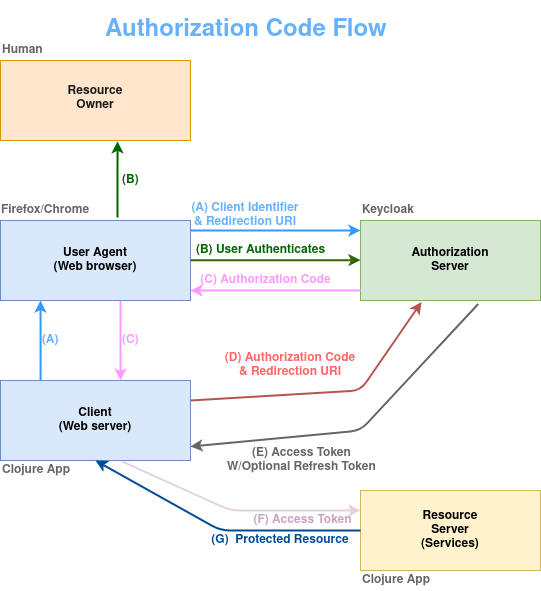

The diagram above was exported from draw.io. Its source (the exported page's mxGraphModel, read from the mxfile embedded in the PNG):
<mxGraphModel dx="1990" dy="1295" grid="1" gridSize="10" guides="1" tooltips="1" connect="1" arrows="1" fold="1" page="1" pageScale="1" pageWidth="850" pageHeight="1100" math="0" shadow="0">
  <root>
    <mxCell id="0" />
    <mxCell id="1" parent="0" />
    <mxCell id="FSta2FeIN3kY24dKVCQu-14" value="" style="edgeStyle=orthogonalEdgeStyle;rounded=0;orthogonalLoop=1;jettySize=auto;html=1;fontColor=#66B2FF;strokeWidth=2;strokeColor=#FF99FF;" parent="1" source="FSta2FeIN3kY24dKVCQu-1" target="FSta2FeIN3kY24dKVCQu-5" edge="1">
      <mxGeometry relative="1" as="geometry">
        <Array as="points">
          <mxPoint x="240" y="400" />
          <mxPoint x="240" y="400" />
        </Array>
      </mxGeometry>
    </mxCell>
    <mxCell id="FSta2FeIN3kY24dKVCQu-17" style="edgeStyle=orthogonalEdgeStyle;rounded=0;orthogonalLoop=1;jettySize=auto;html=1;fontColor=#66B2FF;strokeColor=#3399FF;strokeWidth=2;" parent="1" source="FSta2FeIN3kY24dKVCQu-1" target="FSta2FeIN3kY24dKVCQu-2" edge="1">
      <mxGeometry relative="1" as="geometry">
        <Array as="points">
          <mxPoint x="400" y="290" />
          <mxPoint x="400" y="290" />
        </Array>
      </mxGeometry>
    </mxCell>
    <mxCell id="FSta2FeIN3kY24dKVCQu-31" style="edgeStyle=orthogonalEdgeStyle;rounded=0;orthogonalLoop=1;jettySize=auto;html=1;entryX=0.616;entryY=1.01;entryDx=0;entryDy=0;entryPerimeter=0;fontColor=#66B2FF;strokeWidth=2;strokeColor=#006600;" parent="1" target="FSta2FeIN3kY24dKVCQu-4" edge="1">
      <mxGeometry relative="1" as="geometry">
        <mxPoint x="237" y="277" as="sourcePoint" />
      </mxGeometry>
    </mxCell>
    <mxCell id="FSta2FeIN3kY24dKVCQu-1" value="" style="rounded=0;whiteSpace=wrap;html=1;fillColor=#dae8fc;strokeColor=#6c8ebf;" parent="1" vertex="1">
      <mxGeometry x="120" y="280" width="190" height="80" as="geometry" />
    </mxCell>
    <mxCell id="FSta2FeIN3kY24dKVCQu-2" value="" style="rounded=0;whiteSpace=wrap;html=1;fillColor=#d5e8d4;strokeColor=#82b366;" parent="1" vertex="1">
      <mxGeometry x="480" y="280" width="180" height="80" as="geometry" />
    </mxCell>
    <mxCell id="FSta2FeIN3kY24dKVCQu-4" value="" style="rounded=0;whiteSpace=wrap;html=1;fillColor=#ffe6cc;strokeColor=#d79b00;" parent="1" vertex="1">
      <mxGeometry x="120" y="120" width="190" height="80" as="geometry" />
    </mxCell>
    <mxCell id="FSta2FeIN3kY24dKVCQu-5" value="" style="rounded=0;whiteSpace=wrap;html=1;fillColor=#dae8fc;strokeColor=#6c8ebf;" parent="1" vertex="1">
      <mxGeometry x="120" y="440" width="190" height="80" as="geometry" />
    </mxCell>
    <mxCell id="FSta2FeIN3kY24dKVCQu-10" value="&lt;div&gt;&lt;b&gt;Client&lt;/b&gt;&lt;/div&gt;&lt;div&gt;&lt;b&gt;(Web server)&lt;/b&gt;&lt;br&gt;&lt;/div&gt;" style="text;html=1;strokeColor=none;fillColor=none;align=center;verticalAlign=middle;whiteSpace=wrap;rounded=0;" parent="1" vertex="1">
      <mxGeometry x="165" y="470" width="100" height="20" as="geometry" />
    </mxCell>
    <mxCell id="FSta2FeIN3kY24dKVCQu-11" value="&lt;div&gt;&lt;b&gt;User Agent&lt;/b&gt;&lt;/div&gt;&lt;div&gt;&lt;b&gt;(Web browser)&lt;br&gt;&lt;/b&gt;&lt;/div&gt;" style="text;html=1;strokeColor=none;fillColor=none;align=center;verticalAlign=middle;whiteSpace=wrap;rounded=0;" parent="1" vertex="1">
      <mxGeometry x="160" y="310" width="110" height="20" as="geometry" />
    </mxCell>
    <mxCell id="FSta2FeIN3kY24dKVCQu-12" value="&lt;div&gt;&lt;b&gt;Authorization&lt;/b&gt;&lt;/div&gt;&lt;div&gt;&lt;b&gt;Server&lt;br&gt;&lt;/b&gt;&lt;/div&gt;" style="text;html=1;strokeColor=none;fillColor=none;align=center;verticalAlign=middle;whiteSpace=wrap;rounded=0;" parent="1" vertex="1">
      <mxGeometry x="535" y="310" width="70" height="20" as="geometry" />
    </mxCell>
    <mxCell id="FSta2FeIN3kY24dKVCQu-18" style="edgeStyle=orthogonalEdgeStyle;rounded=0;orthogonalLoop=1;jettySize=auto;html=1;fontColor=#66B2FF;strokeWidth=2;strokeColor=#336600;" parent="1" edge="1">
      <mxGeometry relative="1" as="geometry">
        <mxPoint x="310.0000000000002" y="319.6544827586207" as="sourcePoint" />
        <mxPoint x="480.0000000000002" y="319.6544827586207" as="targetPoint" />
        <Array as="points">
          <mxPoint x="400" y="319.62" />
          <mxPoint x="400" y="319.62" />
        </Array>
      </mxGeometry>
    </mxCell>
    <mxCell id="FSta2FeIN3kY24dKVCQu-20" style="edgeStyle=orthogonalEdgeStyle;rounded=0;orthogonalLoop=1;jettySize=auto;html=1;fontColor=#66B2FF;strokeWidth=2;strokeColor=#FF99FF;" parent="1" edge="1">
      <mxGeometry relative="1" as="geometry">
        <mxPoint x="480.0000000000002" y="350.00448275862084" as="sourcePoint" />
        <mxPoint x="310.0000000000002" y="350.00448275862084" as="targetPoint" />
        <Array as="points">
          <mxPoint x="400" y="349.97" />
          <mxPoint x="400" y="349.97" />
        </Array>
      </mxGeometry>
    </mxCell>
    <mxCell id="FSta2FeIN3kY24dKVCQu-21" value="" style="endArrow=classic;html=1;fontColor=#66B2FF;entryX=0.339;entryY=1.019;entryDx=0;entryDy=0;entryPerimeter=0;exitX=1;exitY=0.25;exitDx=0;exitDy=0;strokeWidth=2;fillColor=#f8cecc;strokeColor=#b85450;" parent="1" source="FSta2FeIN3kY24dKVCQu-5" target="FSta2FeIN3kY24dKVCQu-2" edge="1">
      <mxGeometry width="50" height="50" relative="1" as="geometry">
        <mxPoint x="310" y="480" as="sourcePoint" />
        <mxPoint x="360" y="430" as="targetPoint" />
        <Array as="points">
          <mxPoint x="480" y="450" />
        </Array>
      </mxGeometry>
    </mxCell>
    <mxCell id="FSta2FeIN3kY24dKVCQu-22" value="" style="endArrow=classic;html=1;fontColor=#66B2FF;entryX=0.654;entryY=1.044;entryDx=0;entryDy=0;entryPerimeter=0;exitX=0.654;exitY=1.044;exitDx=0;exitDy=0;exitPerimeter=0;strokeWidth=2;strokeColor=#666666;" parent="1" source="FSta2FeIN3kY24dKVCQu-2" edge="1">
      <mxGeometry width="50" height="50" relative="1" as="geometry">
        <mxPoint x="551.02" y="371.52" as="sourcePoint" />
        <mxPoint x="310" y="506" as="targetPoint" />
        <Array as="points">
          <mxPoint x="480" y="490" />
        </Array>
      </mxGeometry>
    </mxCell>
    <mxCell id="FSta2FeIN3kY24dKVCQu-23" value="&lt;font color=&quot;#666666&quot;&gt;&lt;b&gt;Firefox/Chrome&lt;/b&gt;&lt;/font&gt;" style="text;html=1;strokeColor=none;fillColor=none;align=center;verticalAlign=middle;whiteSpace=wrap;rounded=0;fontColor=#66B2FF;" parent="1" vertex="1">
      <mxGeometry x="120" y="260" width="90" height="20" as="geometry" />
    </mxCell>
    <mxCell id="FSta2FeIN3kY24dKVCQu-24" value="&lt;div align=&quot;left&quot;&gt;&lt;font color=&quot;#666666&quot;&gt;&lt;b&gt;Clojure App&lt;/b&gt;&lt;/font&gt;&lt;/div&gt;" style="text;html=1;strokeColor=none;fillColor=none;align=left;verticalAlign=middle;whiteSpace=wrap;rounded=0;fontColor=#66B2FF;" parent="1" vertex="1">
      <mxGeometry x="120" y="520" width="90" height="20" as="geometry" />
    </mxCell>
    <mxCell id="FSta2FeIN3kY24dKVCQu-25" value="&lt;div align=&quot;left&quot;&gt;&lt;font color=&quot;#666666&quot;&gt;&lt;b&gt;Keycloak&lt;/b&gt;&lt;/font&gt;&lt;/div&gt;" style="text;html=1;strokeColor=none;fillColor=none;align=left;verticalAlign=middle;whiteSpace=wrap;rounded=0;fontColor=#66B2FF;" parent="1" vertex="1">
      <mxGeometry x="480" y="260" width="90" height="20" as="geometry" />
    </mxCell>
    <mxCell id="FSta2FeIN3kY24dKVCQu-26" value="&lt;div&gt;&lt;b&gt;&lt;font color=&quot;#1A1A1A&quot;&gt;Resource&lt;/font&gt;&lt;/b&gt;&lt;/div&gt;&lt;div&gt;&lt;b&gt;&lt;font color=&quot;#1A1A1A&quot;&gt;Owner&lt;/font&gt;&lt;/b&gt;&lt;br&gt;&lt;/div&gt;" style="text;html=1;strokeColor=none;fillColor=none;align=center;verticalAlign=middle;whiteSpace=wrap;rounded=0;fontColor=#66B2FF;" parent="1" vertex="1">
      <mxGeometry x="175" y="140" width="80" height="35" as="geometry" />
    </mxCell>
    <mxCell id="FSta2FeIN3kY24dKVCQu-28" value="&lt;div align=&quot;left&quot;&gt;&lt;font color=&quot;#666666&quot;&gt;&lt;b&gt;Human&lt;/b&gt;&lt;/font&gt;&lt;/div&gt;" style="text;html=1;strokeColor=none;fillColor=none;align=left;verticalAlign=middle;whiteSpace=wrap;rounded=0;fontColor=#66B2FF;" parent="1" vertex="1">
      <mxGeometry x="120" y="100" width="90" height="20" as="geometry" />
    </mxCell>
    <mxCell id="FSta2FeIN3kY24dKVCQu-32" value="" style="edgeStyle=orthogonalEdgeStyle;rounded=0;orthogonalLoop=1;jettySize=auto;html=1;fontColor=#66B2FF;exitX=0.211;exitY=0;exitDx=0;exitDy=0;exitPerimeter=0;strokeWidth=2;strokeColor=#3399FF;" parent="1" source="FSta2FeIN3kY24dKVCQu-5" edge="1">
      <mxGeometry relative="1" as="geometry">
        <mxPoint x="160" y="420" as="sourcePoint" />
        <mxPoint x="160" y="360" as="targetPoint" />
        <Array as="points" />
      </mxGeometry>
    </mxCell>
    <mxCell id="FSta2FeIN3kY24dKVCQu-33" value="&lt;div align=&quot;center&quot;&gt;&lt;b&gt;&lt;font color=&quot;#666666&quot;&gt;(E) Access Token&lt;/font&gt;&lt;/b&gt;&lt;/div&gt;&lt;div align=&quot;center&quot;&gt;&lt;b&gt;&lt;font color=&quot;#666666&quot;&gt;W/Optional Refresh Token&lt;/font&gt;&lt;/b&gt;&lt;br&gt;&lt;/div&gt;" style="text;html=1;strokeColor=none;fillColor=none;align=left;verticalAlign=middle;whiteSpace=wrap;rounded=0;fontColor=#66B2FF;" parent="1" vertex="1">
      <mxGeometry x="345" y="500" width="160" height="40" as="geometry" />
    </mxCell>
    <mxCell id="FSta2FeIN3kY24dKVCQu-35" value="&lt;div&gt;&lt;b&gt;&lt;font color=&quot;#FF6666&quot;&gt;(D) Authorization Code&lt;/font&gt;&lt;/b&gt;&lt;/div&gt;&lt;div&gt;&lt;b&gt;&lt;font color=&quot;#FF6666&quot;&gt;&amp;amp; Redirection URI&lt;br&gt;&lt;/font&gt;&lt;/b&gt;&lt;/div&gt;" style="text;html=1;strokeColor=none;fillColor=none;align=center;verticalAlign=middle;whiteSpace=wrap;rounded=0;fontColor=#66B2FF;" parent="1" vertex="1">
      <mxGeometry x="340" y="410" width="140" height="30" as="geometry" />
    </mxCell>
    <mxCell id="FSta2FeIN3kY24dKVCQu-36" value="&lt;font color=&quot;#FF99FF&quot;&gt;&lt;b&gt;(C) Authorization Code&lt;/b&gt;&lt;/font&gt;" style="text;html=1;align=center;verticalAlign=middle;resizable=0;points=[];autosize=1;fontColor=#66B2FF;" parent="1" vertex="1">
      <mxGeometry x="310" y="330" width="150" height="20" as="geometry" />
    </mxCell>
    <mxCell id="FSta2FeIN3kY24dKVCQu-37" value="&lt;font color=&quot;#006600&quot;&gt;&lt;b&gt;(B) User Authenticates&lt;/b&gt;&lt;/font&gt;" style="text;html=1;align=center;verticalAlign=middle;resizable=0;points=[];autosize=1;fontColor=#66B2FF;" parent="1" vertex="1">
      <mxGeometry x="310" y="300" width="140" height="20" as="geometry" />
    </mxCell>
    <mxCell id="FSta2FeIN3kY24dKVCQu-38" value="&lt;div&gt;&lt;b&gt;(A) Client Identifier&lt;/b&gt;&lt;/div&gt;&lt;div&gt;&lt;b&gt;&amp;amp; Redirection URI&lt;/b&gt;&lt;br&gt;&lt;/div&gt;" style="text;html=1;strokeColor=none;fillColor=none;align=center;verticalAlign=middle;whiteSpace=wrap;rounded=0;fontColor=#66B2FF;" parent="1" vertex="1">
      <mxGeometry x="300" y="260" width="130" height="30" as="geometry" />
    </mxCell>
    <mxCell id="FSta2FeIN3kY24dKVCQu-41" value="&lt;div align=&quot;left&quot;&gt;&lt;font color=&quot;#006600&quot;&gt;&lt;b&gt;(B)&lt;/b&gt;&lt;/font&gt;&lt;/div&gt;" style="text;html=1;strokeColor=none;fillColor=none;align=left;verticalAlign=middle;whiteSpace=wrap;rounded=0;fontColor=#66B2FF;" parent="1" vertex="1">
      <mxGeometry x="240" y="230" width="40" height="20" as="geometry" />
    </mxCell>
    <mxCell id="FSta2FeIN3kY24dKVCQu-44" value="&lt;div align=&quot;left&quot;&gt;&lt;b&gt;(A)&lt;/b&gt;&lt;/div&gt;" style="text;html=1;strokeColor=none;fillColor=none;align=left;verticalAlign=middle;whiteSpace=wrap;rounded=0;fontColor=#66B2FF;" parent="1" vertex="1">
      <mxGeometry x="160" y="390" width="40" height="20" as="geometry" />
    </mxCell>
    <mxCell id="FSta2FeIN3kY24dKVCQu-45" value="&lt;div align=&quot;left&quot;&gt;&lt;font color=&quot;#FF99FF&quot;&gt;&lt;b&gt;(C)&lt;/b&gt;&lt;/font&gt;&lt;/div&gt;" style="text;html=1;strokeColor=none;fillColor=none;align=left;verticalAlign=middle;whiteSpace=wrap;rounded=0;fontColor=#66B2FF;" parent="1" vertex="1">
      <mxGeometry x="240" y="390" width="40" height="20" as="geometry" />
    </mxCell>
    <mxCell id="FSta2FeIN3kY24dKVCQu-46" value="&lt;h1&gt;Authorization Code Flow&lt;br&gt;&lt;/h1&gt;&lt;p&gt;&lt;br&gt;&lt;/p&gt;" style="text;html=1;strokeColor=none;fillColor=none;spacing=5;spacingTop=-20;whiteSpace=wrap;overflow=hidden;rounded=0;fontColor=#66B2FF;align=left;" parent="1" vertex="1">
      <mxGeometry x="220" y="70" width="300" height="70" as="geometry" />
    </mxCell>
    <mxCell id="H7nc_tLmixfX-_6G5JNo-1" value="" style="rounded=0;whiteSpace=wrap;html=1;fillColor=#fff2cc;strokeColor=#d6b656;" vertex="1" parent="1">
      <mxGeometry x="480" y="550" width="180" height="80" as="geometry" />
    </mxCell>
    <mxCell id="H7nc_tLmixfX-_6G5JNo-2" value="&lt;div&gt;&lt;b&gt;Resource&lt;/b&gt;&lt;/div&gt;&lt;div&gt;&lt;b&gt;Server&lt;/b&gt;&lt;/div&gt;&lt;div&gt;&lt;b&gt;(Services)&lt;/b&gt;&lt;br&gt;&lt;/div&gt;" style="text;html=1;strokeColor=none;fillColor=none;align=center;verticalAlign=middle;whiteSpace=wrap;rounded=0;" vertex="1" parent="1">
      <mxGeometry x="535" y="580" width="70" height="20" as="geometry" />
    </mxCell>
    <mxCell id="H7nc_tLmixfX-_6G5JNo-3" value="&lt;div align=&quot;left&quot;&gt;&lt;font color=&quot;#666666&quot;&gt;&lt;b&gt;Clojure App&lt;/b&gt;&lt;/font&gt;&lt;/div&gt;" style="text;html=1;strokeColor=none;fillColor=none;align=left;verticalAlign=middle;whiteSpace=wrap;rounded=0;fontColor=#66B2FF;" vertex="1" parent="1">
      <mxGeometry x="480" y="630" width="90" height="20" as="geometry" />
    </mxCell>
    <mxCell id="H7nc_tLmixfX-_6G5JNo-4" value="" style="endArrow=classic;html=1;entryX=0;entryY=0.25;entryDx=0;entryDy=0;exitX=0.642;exitY=1.013;exitDx=0;exitDy=0;exitPerimeter=0;strokeWidth=2;strokeColor=#E6D0DE;" edge="1" parent="1" source="FSta2FeIN3kY24dKVCQu-5" target="H7nc_tLmixfX-_6G5JNo-1">
      <mxGeometry width="50" height="50" relative="1" as="geometry">
        <mxPoint x="400" y="680" as="sourcePoint" />
        <mxPoint x="450" y="630" as="targetPoint" />
        <Array as="points">
          <mxPoint x="350" y="570" />
        </Array>
      </mxGeometry>
    </mxCell>
    <mxCell id="H7nc_tLmixfX-_6G5JNo-5" value="&lt;b&gt;&lt;font color=&quot;#CDA2BE&quot;&gt;(F) Access Token&lt;/font&gt;&lt;/b&gt;" style="text;html=1;strokeColor=none;fillColor=none;align=center;verticalAlign=middle;whiteSpace=wrap;rounded=0;" vertex="1" parent="1">
      <mxGeometry x="370" y="570" width="105" height="20" as="geometry" />
    </mxCell>
    <mxCell id="H7nc_tLmixfX-_6G5JNo-6" value="" style="endArrow=classic;html=1;strokeWidth=2;strokeColor=#004C99;entryX=0.5;entryY=1;entryDx=0;entryDy=0;" edge="1" parent="1" source="H7nc_tLmixfX-_6G5JNo-1" target="FSta2FeIN3kY24dKVCQu-5">
      <mxGeometry width="50" height="50" relative="1" as="geometry">
        <mxPoint x="470" y="620" as="sourcePoint" />
        <mxPoint x="400" y="680" as="targetPoint" />
        <Array as="points">
          <mxPoint x="340" y="590" />
        </Array>
      </mxGeometry>
    </mxCell>
    <mxCell id="H7nc_tLmixfX-_6G5JNo-7" value="&lt;b&gt;&lt;font color=&quot;#004C99&quot;&gt;(G)&amp;nbsp; Protected Resource&lt;/font&gt;&lt;/b&gt;" style="text;html=1;strokeColor=none;fillColor=none;align=center;verticalAlign=middle;whiteSpace=wrap;rounded=0;" vertex="1" parent="1">
      <mxGeometry x="330" y="590" width="140" height="20" as="geometry" />
    </mxCell>
  </root>
</mxGraphModel>